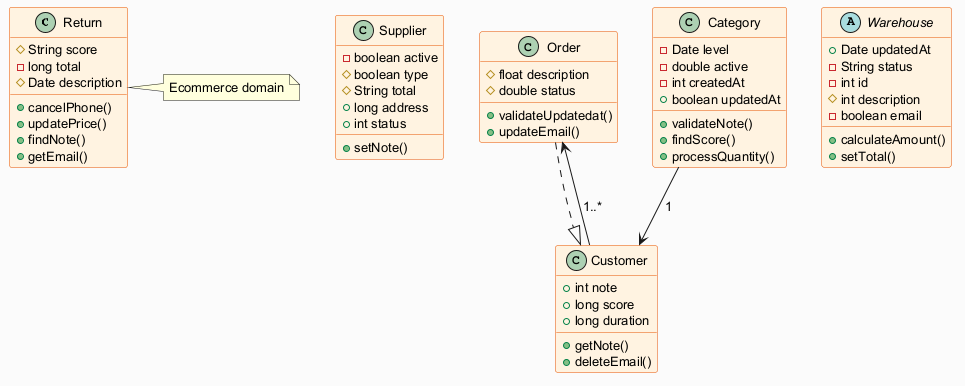

The diagram above was rendered by PlantUML. Its source (embedded in the PNG):
@startuml
skinparam backgroundColor #FAFAFA
skinparam classBackgroundColor #FFF3E0
skinparam classBorderColor #E65100
skinparam defaultFontSize 13
class Return {
  #String score
  -long total
  #Date description
  +cancelPhone()
  +updatePrice()
  +findNote()
  +getEmail()
}
class Supplier {
  -boolean active
  #boolean type
  #String total
  +long address
  +int status
  +setNote()
}
class Order {
  #float description
  #double status
  +validateUpdatedat()
  +updateEmail()
}
class Category {
  -Date level
  -double active
  -int createdAt
  +boolean updatedAt
  +validateNote()
  +findScore()
  +processQuantity()
}
class Customer {
  +int note
  +long score
  +long duration
  +getNote()
  +deleteEmail()
}
abstract class Warehouse {
  +Date updatedAt
  -String status
  -int id
  #int description
  -boolean email
  +calculateAmount()
  +setTotal()
}
Customer --> Order : "1..*"
Order ..|> Customer
Category --> Customer : "1"
note right of Return : Ecommerce domain
@enduml